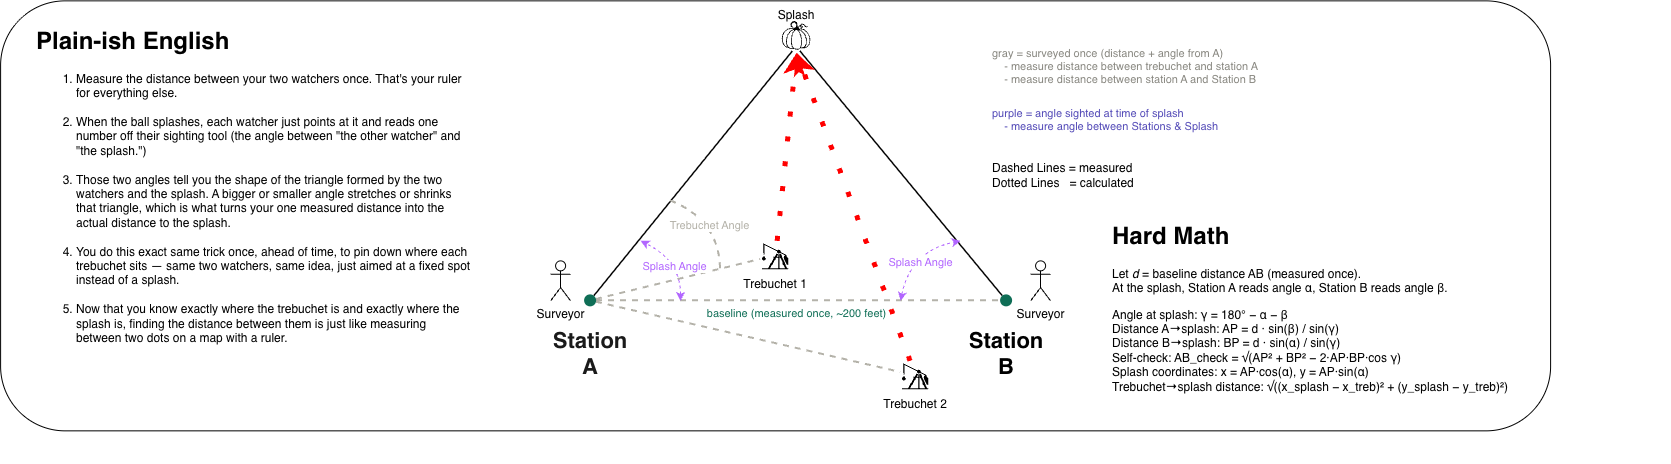

The diagram above was exported from draw.io. Its source (the exported page's mxGraphModel, read from the mxfile embedded in the PNG):
<mxGraphModel dx="2523" dy="2087" grid="1" gridSize="10" guides="1" tooltips="1" connect="1" arrows="1" fold="1" page="1" pageScale="1" pageWidth="850" pageHeight="650" math="0" shadow="0">
  <root>
    <mxCell id="0" />
    <mxCell id="1" parent="0" />
    <mxCell id="D9vn8NFDXO_VLS19Kndg-1" parent="1" style="rounded=1;whiteSpace=wrap;html=1;" value="" vertex="1">
      <mxGeometry height="430" width="1550" x="-470" as="geometry" />
    </mxCell>
    <mxCell id="edgeAB" edge="1" parent="1" source="A" style="endArrow=none;html=1;strokeColor=#B4B2A9;strokeWidth=2;dashed=1;" target="B">
      <mxGeometry relative="1" as="geometry" />
    </mxCell>
    <mxCell id="labelBaseline" parent="1" style="text;html=1;align=center;fontColor=#0F6E56;fontSize=11;" value="baseline (measured once, ~200 feet)" vertex="1">
      <mxGeometry height="20" width="180" x="236" y="300" as="geometry" />
    </mxCell>
    <mxCell id="edgeAT1" edge="1" parent="1" source="A" style="endArrow=none;html=1;strokeColor=#B4B2A9;strokeWidth=2;dashed=1;" target="61zq9GeNbJCBJ8Scp14T-32">
      <mxGeometry relative="1" as="geometry">
        <mxPoint x="280.06098760537475" y="276.85330637853804" as="targetPoint" />
      </mxGeometry>
    </mxCell>
    <mxCell id="edgeAT3" edge="1" parent="1" source="A" style="endArrow=none;html=1;strokeColor=#B4B2A9;strokeWidth=2;dashed=1;" target="61zq9GeNbJCBJ8Scp14T-31">
      <mxGeometry relative="1" as="geometry">
        <mxPoint x="416.13727585151423" y="364.72388654181225" as="targetPoint" />
      </mxGeometry>
    </mxCell>
    <mxCell id="edgeASplash" edge="1" parent="1" source="A" style="endArrow=none;html=1;strokeColor=#000000;strokeWidth=1.5;">
      <mxGeometry relative="1" as="geometry">
        <mxPoint x="322.2215745559081" y="50.6608476873044" as="targetPoint" />
      </mxGeometry>
    </mxCell>
    <mxCell id="edgeBSplash" edge="1" parent="1" source="B" style="endArrow=none;html=1;strokeColor=#000000;strokeWidth=1.5;">
      <mxGeometry relative="1" as="geometry">
        <mxPoint x="329.8243241368564" y="50.623261283726094" as="targetPoint" />
      </mxGeometry>
    </mxCell>
    <mxCell id="A" parent="1" style="ellipse;whiteSpace=wrap;html=1;fillColor=#0F6E56;strokeColor=none;fontColor=#ffffff;fontSize=11;verticalLabelPosition=bottom;verticalAlign=top;labelBackgroundColor=none;" value="&lt;h1&gt;&lt;span style=&quot;color: rgb(26, 26, 26);&quot;&gt;Station A&lt;/span&gt;&lt;/h1&gt;" vertex="1">
      <mxGeometry height="12" width="12" x="114" y="294" as="geometry" />
    </mxCell>
    <mxCell id="B" parent="1" style="ellipse;whiteSpace=wrap;html=1;fillColor=#0F6E56;strokeColor=none;fontColor=#ffffff;fontSize=11;verticalLabelPosition=bottom;verticalAlign=top;labelBackgroundColor=none;" value="&lt;h1&gt;&lt;span style=&quot;color: rgb(0, 0, 0);&quot;&gt;Station B&lt;/span&gt;&lt;/h1&gt;" vertex="1">
      <mxGeometry height="12" width="12" x="530" y="294" as="geometry" />
    </mxCell>
    <mxCell id="61zq9GeNbJCBJ8Scp14T-17" edge="1" parent="1" source="61zq9GeNbJCBJ8Scp14T-32" style="rounded=0;orthogonalLoop=1;jettySize=auto;html=1;entryX=0.5;entryY=1;entryDx=0;entryDy=0;dashed=1;dashPattern=1 4;strokeColor=#FF0000;strokeWidth=5;">
      <mxGeometry relative="1" as="geometry">
        <mxPoint x="287.05561371123076" y="270.09358994906506" as="sourcePoint" />
        <mxPoint x="326.0000000000002" y="51.99999999999994" as="targetPoint" />
      </mxGeometry>
    </mxCell>
    <mxCell id="61zq9GeNbJCBJ8Scp14T-19" edge="1" parent="1" source="61zq9GeNbJCBJ8Scp14T-31" style="rounded=0;orthogonalLoop=1;jettySize=auto;html=1;entryX=0.5;entryY=1;entryDx=0;entryDy=0;dashed=1;dashPattern=1 4;strokeColor=#FF0000;strokeWidth=5;">
      <mxGeometry relative="1" as="geometry">
        <mxPoint x="420.24956525170546" y="360.2610124421594" as="sourcePoint" />
        <mxPoint x="326.0000000000002" y="51.99999999999994" as="targetPoint" />
      </mxGeometry>
    </mxCell>
    <mxCell id="legend1" parent="1" style="text;html=1;align=left;fontColor=#888780;fontSize=11;" value="gray = surveyed once (distance + angle from A)&lt;div&gt;&amp;nbsp; &amp;nbsp; - measure distance between trebuchet and station A&lt;/div&gt;&lt;div&gt;&amp;nbsp; &amp;nbsp; - measure distance between station A and Station B&lt;/div&gt;" vertex="1">
      <mxGeometry height="60" width="320" x="520" y="40" as="geometry" />
    </mxCell>
    <mxCell id="legend2" parent="1" style="text;html=1;align=left;fontColor=#534AB7;fontSize=11;" value="purple = angle sighted at time of splash&lt;div&gt;&amp;nbsp; &amp;nbsp; - measure angle between Stations &amp;amp; Splash&lt;br&gt;&lt;/div&gt;" vertex="1">
      <mxGeometry height="40" width="320" x="520" y="100" as="geometry" />
    </mxCell>
    <mxCell id="61zq9GeNbJCBJ8Scp14T-12" edge="1" parent="1" style="endArrow=classic;startArrow=classic;html=1;rounded=0;curved=1;dashed=1;strokeColor=#B266FF;" value="">
      <mxGeometry height="50" relative="1" width="50" as="geometry">
        <Array as="points">
          <mxPoint x="440" y="250" />
        </Array>
        <mxPoint x="430" y="300" as="sourcePoint" />
        <mxPoint x="490" y="240" as="targetPoint" />
      </mxGeometry>
    </mxCell>
    <mxCell id="61zq9GeNbJCBJ8Scp14T-14" connectable="0" parent="61zq9GeNbJCBJ8Scp14T-12" style="edgeLabel;html=1;align=center;verticalAlign=middle;resizable=0;points=[];" value="&lt;span style=&quot;color: rgb(178, 102, 255);&quot;&gt;Splash Angle&lt;/span&gt;" vertex="1">
      <mxGeometry relative="1" x="0.459" y="-4" as="geometry">
        <mxPoint x="-14" y="11" as="offset" />
      </mxGeometry>
    </mxCell>
    <mxCell id="61zq9GeNbJCBJ8Scp14T-15" edge="1" parent="1" style="endArrow=classic;startArrow=classic;html=1;rounded=0;curved=1;strokeColor=#B266FF;dashed=1;" value="">
      <mxGeometry height="50" relative="1" width="50" as="geometry">
        <Array as="points">
          <mxPoint x="210" y="260" />
        </Array>
        <mxPoint x="210" y="300" as="sourcePoint" />
        <mxPoint x="170" y="240" as="targetPoint" />
      </mxGeometry>
    </mxCell>
    <mxCell id="61zq9GeNbJCBJ8Scp14T-16" connectable="0" parent="61zq9GeNbJCBJ8Scp14T-15" style="edgeLabel;html=1;align=center;verticalAlign=middle;resizable=0;points=[];strokeColor=#B266FF;" value="&lt;span style=&quot;color: rgb(178, 102, 255);&quot;&gt;Splash Angle&lt;/span&gt;" vertex="1">
      <mxGeometry relative="1" x="-0.1816" y="7" as="geometry">
        <mxPoint as="offset" />
      </mxGeometry>
    </mxCell>
    <mxCell id="61zq9GeNbJCBJ8Scp14T-20" parent="1" style="text;html=1;whiteSpace=wrap;strokeColor=none;fillColor=none;align=left;verticalAlign=middle;rounded=0;" value="Dashed Lines = measured&lt;div&gt;Dotted Lines&amp;nbsp; &amp;nbsp;= calculated&lt;/div&gt;" vertex="1">
      <mxGeometry height="30" width="180" x="520" y="160" as="geometry" />
    </mxCell>
    <mxCell id="61zq9GeNbJCBJ8Scp14T-21" edge="1" parent="1" style="endArrow=none;html=1;strokeColor=#B4B2A9;strokeWidth=2;dashed=1;rounded=0;curved=1;">
      <mxGeometry relative="1" as="geometry">
        <Array as="points">
          <mxPoint x="250" y="220" />
        </Array>
        <mxPoint x="200" y="200" as="sourcePoint" />
        <mxPoint x="250" y="270" as="targetPoint" />
      </mxGeometry>
    </mxCell>
    <mxCell id="61zq9GeNbJCBJ8Scp14T-22" connectable="0" parent="61zq9GeNbJCBJ8Scp14T-21" style="edgeLabel;html=1;align=center;verticalAlign=middle;resizable=0;points=[];" value="&lt;span style=&quot;color: rgb(180, 178, 169);&quot;&gt;Trebuchet Angle&lt;/span&gt;" vertex="1">
      <mxGeometry relative="1" x="0.1192" y="-12" as="geometry">
        <mxPoint as="offset" />
      </mxGeometry>
    </mxCell>
    <mxCell id="61zq9GeNbJCBJ8Scp14T-24" parent="1" style="text;html=1;whiteSpace=wrap;overflow=hidden;rounded=0;" value="&lt;h1 style=&quot;margin-top: 0px;&quot;&gt;Hard Math&lt;/h1&gt;&lt;div&gt;&lt;p dir=&quot;ltr&quot;&gt;Let &lt;em&gt;d&lt;/em&gt; = baseline distance AB (measured once).&amp;nbsp;&lt;br&gt;&lt;span style=&quot;background-color: transparent; color: light-dark(rgb(0, 0, 0), rgb(255, 255, 255));&quot;&gt;At the splash, Station A reads angle α, Station B reads angle β.&lt;/span&gt;&lt;/p&gt;&lt;p dir=&quot;ltr&quot;&gt;Angle at splash: γ = 180° − α − β&lt;br&gt;Distance A→splash: AP = d · sin(β) / sin(γ)&lt;br&gt;Distance B→splash: BP = d · sin(α) / sin(γ)&lt;br&gt;Self-check: AB_check = √(AP² + BP² − 2·AP·BP·cos γ)&lt;br&gt;Splash coordinates: x = AP·cos(α), y = AP·sin(α)&lt;br&gt;Trebuchet→splash distance: √((x_splash − x_treb)² + (y_splash − y_treb)²)&lt;/p&gt;&lt;/div&gt;&lt;p dir=&quot;ltr&quot;&gt;&lt;/p&gt;" vertex="1">
      <mxGeometry height="190" width="560" x="640" y="215" as="geometry" />
    </mxCell>
    <mxCell id="61zq9GeNbJCBJ8Scp14T-26" parent="1" style="text;html=1;whiteSpace=wrap;overflow=hidden;rounded=0;" value="&lt;h1 style=&quot;margin-top: 0px;&quot;&gt;Plain-ish English&lt;/h1&gt;&lt;ol dir=&quot;ltr&quot;&gt;&lt;li&gt;Measure the distance between your two watchers once. That's your ruler for everything else.&lt;/li&gt;&lt;br&gt;&lt;li&gt;When the ball splashes, each watcher just points at it and reads one number off their sighting tool (the angle between &quot;the other watcher&quot; and &quot;the splash.&quot;)&lt;/li&gt;&lt;br&gt;&lt;li&gt;Those two angles tell you the shape of the triangle formed by the two watchers and the splash. A bigger or smaller angle stretches or shrinks that triangle, which is what turns your one measured distance into the actual distance to the splash.&lt;/li&gt;&lt;br&gt;&lt;li&gt;You do this exact same trick once, ahead of time, to pin down where each trebuchet sits — same two watchers, same idea, just aimed at a fixed spot instead of a splash.&lt;/li&gt;&lt;br&gt;&lt;li&gt;Now that you know exactly where the trebuchet is and exactly where the splash is, finding the distance between them is just like measuring between two dots on a map with a ruler.&lt;/li&gt;&lt;br&gt;&lt;/ol&gt;" vertex="1">
      <mxGeometry height="440" width="440" x="-436" y="20" as="geometry" />
    </mxCell>
    <mxCell id="61zq9GeNbJCBJ8Scp14T-27" parent="1" style="shape=umlActor;verticalLabelPosition=bottom;verticalAlign=top;html=1;outlineConnect=0;" value="Surveyor" vertex="1">
      <mxGeometry height="40" width="20" x="80" y="260" as="geometry" />
    </mxCell>
    <mxCell id="61zq9GeNbJCBJ8Scp14T-28" parent="1" style="shape=umlActor;verticalLabelPosition=bottom;verticalAlign=top;html=1;outlineConnect=0;" value="Surveyor" vertex="1">
      <mxGeometry height="40" width="20" x="560" y="260" as="geometry" />
    </mxCell>
    <mxCell id="61zq9GeNbJCBJ8Scp14T-29" parent="1" style="shape=image;verticalLabelPosition=bottom;labelBackgroundColor=default;verticalAlign=top;aspect=fixed;imageAspect=0;editableCssRules=.*;image=data:image/svg+xml,(base64 omitted: 11392 chars);" value="" vertex="1">
      <mxGeometry height="30" width="30" x="311" y="20" as="geometry" />
    </mxCell>
    <mxCell id="61zq9GeNbJCBJ8Scp14T-30" parent="1" style="text;html=1;whiteSpace=wrap;strokeColor=none;fillColor=none;align=center;verticalAlign=middle;rounded=0;" value="Splash" vertex="1">
      <mxGeometry height="30" width="60" x="296" as="geometry" />
    </mxCell>
    <mxCell id="61zq9GeNbJCBJ8Scp14T-32" parent="1" style="shape=image;verticalLabelPosition=bottom;labelBackgroundColor=default;verticalAlign=top;aspect=fixed;imageAspect=0;editableCssRules=.*;image=data:image/svg+xml,(base64 omitted: 1508 chars);" value="Trebuchet 1" vertex="1">
      <mxGeometry height="30" width="30" x="290" y="240" as="geometry" />
    </mxCell>
    <mxCell id="61zq9GeNbJCBJ8Scp14T-31" parent="1" style="shape=image;verticalLabelPosition=bottom;labelBackgroundColor=default;verticalAlign=top;aspect=fixed;imageAspect=0;editableCssRules=.*;image=data:image/svg+xml,(base64 omitted: 1508 chars);" value="Trebuchet 2" vertex="1">
      <mxGeometry height="30" width="30" x="430" y="360" as="geometry" />
    </mxCell>
  </root>
</mxGraphModel>